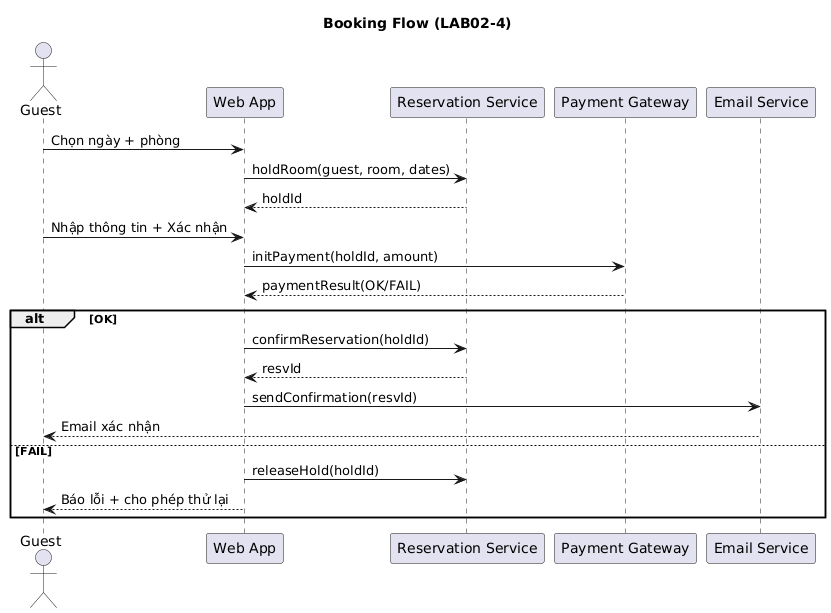

The diagram above was rendered by PlantUML. Its source (embedded in the PNG):
@startuml
title Booking Flow (LAB02-4)
actor Guest
participant "Web App" as App
participant "Reservation Service" as Resv
participant "Payment Gateway" as PG
participant "Email Service" as Mail

Guest -> App: Chọn ngày + phòng
App -> Resv: holdRoom(guest, room, dates)
Resv --> App: holdId

Guest -> App: Nhập thông tin + Xác nhận
App -> PG: initPayment(holdId, amount)
PG --> App: paymentResult(OK/FAIL)

alt OK
  App -> Resv: confirmReservation(holdId)
  Resv --> App: resvId
  App -> Mail: sendConfirmation(resvId)
  Mail --> Guest: Email xác nhận
else FAIL
  App -> Resv: releaseHold(holdId)
  App --> Guest: Báo lỗi + cho phép thử lại
end
@enduml